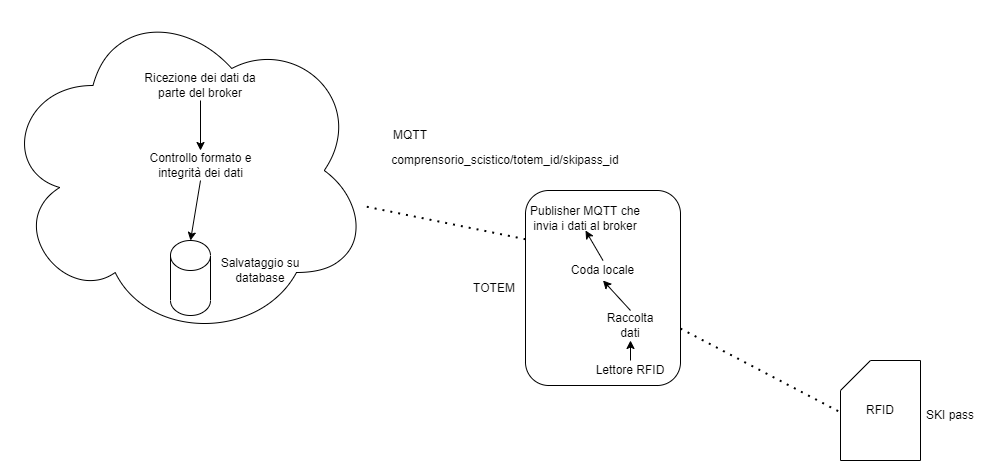

The diagram above was exported from draw.io. Its source (the exported page's mxGraphModel, read from the mxfile embedded in the PNG):
<mxGraphModel dx="2105" dy="547" grid="1" gridSize="10" guides="1" tooltips="1" connect="1" arrows="1" fold="1" page="1" pageScale="1" pageWidth="827" pageHeight="1169" math="0" shadow="0">
  <root>
    <mxCell id="0" />
    <mxCell id="1" parent="0" />
    <mxCell id="oYxFa4jfl9wFswrNVQBu-32" value="" style="ellipse;shape=cloud;whiteSpace=wrap;html=1;" vertex="1" parent="1">
      <mxGeometry x="-110" width="370" height="340" as="geometry" />
    </mxCell>
    <mxCell id="oYxFa4jfl9wFswrNVQBu-33" value="" style="rounded=1;whiteSpace=wrap;html=1;rotation=90;" vertex="1" parent="1">
      <mxGeometry x="395" y="210" width="195" height="155" as="geometry" />
    </mxCell>
    <mxCell id="oYxFa4jfl9wFswrNVQBu-34" value="Lettore RFID" style="text;html=1;strokeColor=none;fillColor=none;align=center;verticalAlign=middle;whiteSpace=wrap;rounded=0;" vertex="1" parent="1">
      <mxGeometry x="480" y="360" width="80" height="20" as="geometry" />
    </mxCell>
    <mxCell id="oYxFa4jfl9wFswrNVQBu-36" value="Raccolta dati" style="text;html=1;strokeColor=none;fillColor=none;align=center;verticalAlign=middle;whiteSpace=wrap;rounded=0;" vertex="1" parent="1">
      <mxGeometry x="490" y="310" width="60" height="30" as="geometry" />
    </mxCell>
    <mxCell id="oYxFa4jfl9wFswrNVQBu-37" value="Publisher MQTT che invia i dati al broker" style="text;html=1;strokeColor=none;fillColor=none;align=center;verticalAlign=middle;whiteSpace=wrap;rounded=0;" vertex="1" parent="1">
      <mxGeometry x="415" y="205" width="120" height="25" as="geometry" />
    </mxCell>
    <mxCell id="oYxFa4jfl9wFswrNVQBu-38" value="TOTEM" style="text;html=1;strokeColor=none;fillColor=none;align=center;verticalAlign=middle;whiteSpace=wrap;rounded=0;" vertex="1" parent="1">
      <mxGeometry x="354" y="272.5" width="60" height="30" as="geometry" />
    </mxCell>
    <mxCell id="oYxFa4jfl9wFswrNVQBu-39" value="" style="endArrow=none;dashed=1;html=1;dashPattern=1 3;strokeWidth=2;rounded=0;exitX=0.25;exitY=1;exitDx=0;exitDy=0;" edge="1" parent="1" source="oYxFa4jfl9wFswrNVQBu-33" target="oYxFa4jfl9wFswrNVQBu-32">
      <mxGeometry width="50" height="50" relative="1" as="geometry">
        <mxPoint x="390" y="260" as="sourcePoint" />
        <mxPoint x="440" y="210" as="targetPoint" />
      </mxGeometry>
    </mxCell>
    <mxCell id="oYxFa4jfl9wFswrNVQBu-40" value="MQTT" style="text;html=1;strokeColor=none;fillColor=none;align=center;verticalAlign=middle;whiteSpace=wrap;rounded=0;" vertex="1" parent="1">
      <mxGeometry x="270" y="120" width="60" height="30" as="geometry" />
    </mxCell>
    <mxCell id="oYxFa4jfl9wFswrNVQBu-41" value="Ricezione dei dati da parte del broker" style="text;html=1;strokeColor=none;fillColor=none;align=center;verticalAlign=middle;whiteSpace=wrap;rounded=0;" vertex="1" parent="1">
      <mxGeometry x="20" y="70" width="140" height="30" as="geometry" />
    </mxCell>
    <mxCell id="oYxFa4jfl9wFswrNVQBu-42" value="Controllo formato e integrità dei dati" style="text;html=1;strokeColor=none;fillColor=none;align=center;verticalAlign=middle;whiteSpace=wrap;rounded=0;" vertex="1" parent="1">
      <mxGeometry x="32.5" y="150" width="115" height="30" as="geometry" />
    </mxCell>
    <mxCell id="oYxFa4jfl9wFswrNVQBu-44" value="" style="shape=card;whiteSpace=wrap;html=1;" vertex="1" parent="1">
      <mxGeometry x="730" y="360" width="80" height="100" as="geometry" />
    </mxCell>
    <mxCell id="oYxFa4jfl9wFswrNVQBu-45" value="RFID" style="text;html=1;strokeColor=none;fillColor=none;align=center;verticalAlign=middle;whiteSpace=wrap;rounded=0;" vertex="1" parent="1">
      <mxGeometry x="740" y="395" width="60" height="30" as="geometry" />
    </mxCell>
    <mxCell id="oYxFa4jfl9wFswrNVQBu-46" value="SKI pass" style="text;html=1;strokeColor=none;fillColor=none;align=center;verticalAlign=middle;whiteSpace=wrap;rounded=0;" vertex="1" parent="1">
      <mxGeometry x="810" y="400" width="60" height="30" as="geometry" />
    </mxCell>
    <mxCell id="oYxFa4jfl9wFswrNVQBu-47" value="" style="endArrow=none;dashed=1;html=1;dashPattern=1 3;strokeWidth=2;rounded=0;entryX=-0.02;entryY=0.51;entryDx=0;entryDy=0;entryPerimeter=0;" edge="1" parent="1" source="oYxFa4jfl9wFswrNVQBu-33" target="oYxFa4jfl9wFswrNVQBu-44">
      <mxGeometry width="50" height="50" relative="1" as="geometry">
        <mxPoint x="460" y="350" as="sourcePoint" />
        <mxPoint x="510" y="300" as="targetPoint" />
      </mxGeometry>
    </mxCell>
    <mxCell id="oYxFa4jfl9wFswrNVQBu-48" value="comprensorio_scistico/totem_id/skipass_id" style="text;html=1;strokeColor=none;fillColor=none;align=center;verticalAlign=middle;whiteSpace=wrap;rounded=0;rotation=0;" vertex="1" parent="1">
      <mxGeometry x="280" y="150" width="230" height="20" as="geometry" />
    </mxCell>
    <mxCell id="oYxFa4jfl9wFswrNVQBu-49" value="" style="endArrow=classic;html=1;rounded=0;exitX=0.5;exitY=0;exitDx=0;exitDy=0;" edge="1" parent="1" source="oYxFa4jfl9wFswrNVQBu-34">
      <mxGeometry width="50" height="50" relative="1" as="geometry">
        <mxPoint x="455" y="340" as="sourcePoint" />
        <mxPoint x="520" y="340" as="targetPoint" />
      </mxGeometry>
    </mxCell>
    <mxCell id="oYxFa4jfl9wFswrNVQBu-51" value="" style="endArrow=classic;html=1;rounded=0;entryX=0.5;entryY=1;entryDx=0;entryDy=0;exitX=0.5;exitY=0;exitDx=0;exitDy=0;" edge="1" parent="1" source="oYxFa4jfl9wFswrNVQBu-58" target="oYxFa4jfl9wFswrNVQBu-37">
      <mxGeometry width="50" height="50" relative="1" as="geometry">
        <mxPoint x="390" y="340" as="sourcePoint" />
        <mxPoint x="475" y="220" as="targetPoint" />
      </mxGeometry>
    </mxCell>
    <mxCell id="oYxFa4jfl9wFswrNVQBu-52" value="" style="shape=cylinder3;whiteSpace=wrap;html=1;boundedLbl=1;backgroundOutline=1;size=15;" vertex="1" parent="1">
      <mxGeometry x="60" y="240" width="40" height="75" as="geometry" />
    </mxCell>
    <mxCell id="oYxFa4jfl9wFswrNVQBu-55" value="" style="endArrow=classic;html=1;rounded=0;exitX=0.5;exitY=1;exitDx=0;exitDy=0;entryX=0.5;entryY=0;entryDx=0;entryDy=0;" edge="1" parent="1" source="oYxFa4jfl9wFswrNVQBu-41" target="oYxFa4jfl9wFswrNVQBu-42">
      <mxGeometry width="50" height="50" relative="1" as="geometry">
        <mxPoint x="90" y="150" as="sourcePoint" />
        <mxPoint x="140" y="100" as="targetPoint" />
      </mxGeometry>
    </mxCell>
    <mxCell id="oYxFa4jfl9wFswrNVQBu-56" value="" style="endArrow=classic;html=1;rounded=0;entryX=0.5;entryY=0;entryDx=0;entryDy=0;entryPerimeter=0;exitX=0.5;exitY=1;exitDx=0;exitDy=0;" edge="1" parent="1" source="oYxFa4jfl9wFswrNVQBu-42" target="oYxFa4jfl9wFswrNVQBu-52">
      <mxGeometry width="50" height="50" relative="1" as="geometry">
        <mxPoint x="-30" y="250" as="sourcePoint" />
        <mxPoint x="20" y="200" as="targetPoint" />
      </mxGeometry>
    </mxCell>
    <mxCell id="oYxFa4jfl9wFswrNVQBu-57" value="Salvataggio su database" style="text;html=1;strokeColor=none;fillColor=none;align=center;verticalAlign=middle;whiteSpace=wrap;rounded=0;" vertex="1" parent="1">
      <mxGeometry x="100" y="250" width="100" height="40" as="geometry" />
    </mxCell>
    <mxCell id="oYxFa4jfl9wFswrNVQBu-58" value="Coda locale" style="text;html=1;strokeColor=none;fillColor=none;align=center;verticalAlign=middle;whiteSpace=wrap;rounded=0;" vertex="1" parent="1">
      <mxGeometry x="455" y="260" width="75" height="20" as="geometry" />
    </mxCell>
    <mxCell id="oYxFa4jfl9wFswrNVQBu-59" value="" style="endArrow=classic;html=1;rounded=0;exitX=0.5;exitY=0;exitDx=0;exitDy=0;entryX=0.5;entryY=1;entryDx=0;entryDy=0;" edge="1" parent="1" source="oYxFa4jfl9wFswrNVQBu-36" target="oYxFa4jfl9wFswrNVQBu-58">
      <mxGeometry width="50" height="50" relative="1" as="geometry">
        <mxPoint x="490" y="260" as="sourcePoint" />
        <mxPoint x="540" y="210" as="targetPoint" />
      </mxGeometry>
    </mxCell>
  </root>
</mxGraphModel>